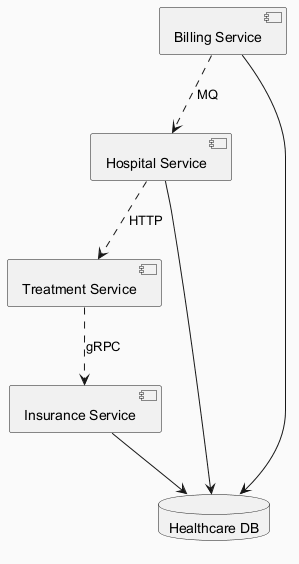

The diagram above was rendered by PlantUML. Its source (embedded in the PNG):
@startuml
skinparam backgroundColor #FAFAFA
skinparam classBackgroundColor #FFF3E0
skinparam classBorderColor #E65100
component "Billing Service" as C_BillingService
component "Treatment Service" as C_TreatmentService
component "Hospital Service" as C_HospitalService
component "Insurance Service" as C_InsuranceService
database "Healthcare DB" as DB_healthcare
C_BillingService --> DB_healthcare
C_HospitalService --> DB_healthcare
C_InsuranceService --> DB_healthcare
C_TreatmentService ..> C_InsuranceService : gRPC
C_HospitalService ..> C_TreatmentService : HTTP
C_BillingService ..> C_HospitalService : MQ
@enduml